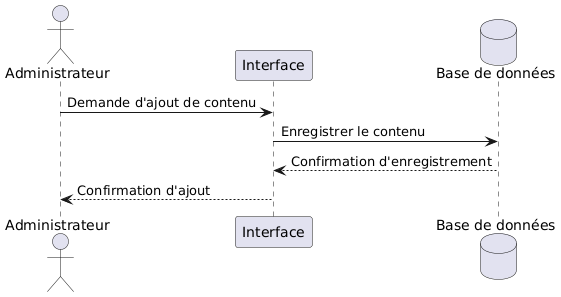

The diagram above was rendered by PlantUML. Its source (embedded in the PNG):
@startuml
actor Administrateur
participant Interface
database "Base de données"

Administrateur -> Interface : Demande d'ajout de contenu
Interface -> "Base de données" : Enregistrer le contenu
"Base de données" --> Interface : Confirmation d'enregistrement
Interface --> Administrateur : Confirmation d'ajout
@enduml